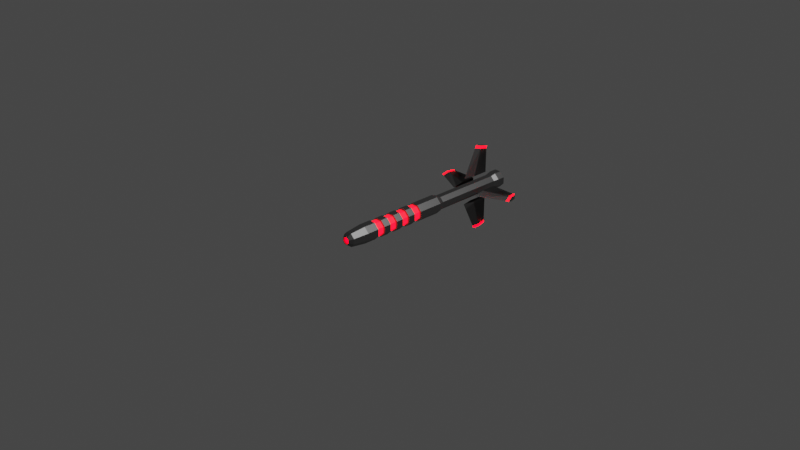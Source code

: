 # Source: missile.blend  (saved by Blender 3.6.11; exported with 4.5.12 LTS)
import bpy
from mathutils import Matrix  # noqa: F401  (used for matrix-valued properties, if any)

bpy.ops.wm.read_factory_settings(use_empty=True)
scene = bpy.context.scene
scene.name = 'Scene'

# ---- collections
col_collection = bpy.data.collections.new('Collection'); scene.collection.children.link(col_collection)

# ---- materials (node trees are filled in below, after node groups)
mat_material = bpy.data.materials.new('Material')
mat_material.alpha_threshold = 0.0
mat_material.use_transparent_shadow = False
mat_material.roughness = 0.5
mat_material.line_color = (0.0, 0.0, 0.0, 1.0)
mat_material_001 = bpy.data.materials.new('Material.001')
mat_material_001.use_transparent_shadow = False

# ---- material node trees
mat_material.use_nodes = True; mat_material.node_tree.nodes.clear()
_N = mat_material.node_tree.nodes; _L = mat_material.node_tree.links
n0 = _N.new('ShaderNodeOutputMaterial'); n0.name = 'Material Output'; n0.location = (300, 300)
n1 = _N.new('ShaderNodeBsdfPrincipled'); n1.name = 'Principled BSDF'; n1.location = (10, 300)
n1.distribution = 'GGX'
n1.subsurface_method = 'RANDOM_WALK_SKIN'
n1.inputs[0].default_value = (0.2019, 0.2019, 0.2019, 1.0)
n1.inputs[1].default_value = 1.0
n1.inputs[3].default_value = 1.45
n1.inputs[27].default_value = (0.0, 0.0, 0.0, 1.0)
n1.inputs[28].default_value = 1.0
_L.new(n1.outputs[0], n0.inputs[0])
n0.is_active_output = True
mat_material_001.use_nodes = True; mat_material_001.node_tree.nodes.clear()
_N = mat_material_001.node_tree.nodes; _L = mat_material_001.node_tree.links
n0 = _N.new('ShaderNodeBsdfPrincipled'); n0.name = 'Principled BSDF'; n0.location = (10, 300)
n0.distribution = 'GGX'
n0.subsurface_method = 'RANDOM_WALK_SKIN'
n0.inputs[0].default_value = (0.8, 0.02985, 0.0, 1.0)
n0.inputs[2].default_value = 0.5394
n0.inputs[3].default_value = 1.45
n0.inputs[24].default_value = 0.1024
n0.inputs[27].default_value = (1.0, 0.0, 0.00554, 1.0)
n0.inputs[28].default_value = 8.3
n1 = _N.new('ShaderNodeOutputMaterial'); n1.name = 'Material Output'; n1.location = (300, 300)
_L.new(n0.outputs[0], n1.inputs[0])
n1.is_active_output = True

# ---- world
world_world = bpy.data.worlds.new('World'); scene.world = world_world
world_world.use_nodes = True; world_world.node_tree.nodes.clear()
_N = world_world.node_tree.nodes; _L = world_world.node_tree.links
n0 = _N.new('ShaderNodeOutputWorld'); n0.name = 'World Output'; n0.location = (300, 300)
n1 = _N.new('ShaderNodeBackground'); n1.name = 'Background'; n1.location = (10, 300)
n1.inputs[0].default_value = (0.05088, 0.05088, 0.05088, 1.0)
_L.new(n1.outputs[0], n0.inputs[0])
n0.is_active_output = True
world_world.color = (0.05088, 0.05088, 0.05088)
world_world.use_sun_shadow = False
world_world.sun_shadow_jitter_overblur = 0.0

# ---- cameras
cam_camera = bpy.data.cameras.new('Camera')
cam_camera.clip_end = 100.0
cam_camera.ortho_scale = 7.314

# ---- lights
light_light = bpy.data.lights.new('Light', 'POINT')
light_light.transmission_factor = 0.0
light_light.energy = 1000.0
light_light.shadow_soft_size = 0.1
light_light.shadow_maximum_resolution = 0.006
light_light.use_absolute_resolution = True

# ---- meshes
me_cylinder_002 = bpy.data.meshes.new('Cylinder.002')
me_cylinder_002.from_pydata([(0.0, 1.0, -1.0), (0.0, 1.0, 1.0), (0.7071, 0.7071, -1.0), (0.7071, 0.7071, 1.0), (1.0, 0.0, -1.0), (1.0, 0.0, 1.0), (0.7071, -0.7071, -1.0), (0.7071, -0.7071, 1.0), (0.0, -1.0, -1.0), (0.0, -1.0, 1.0), (-0.7071, -0.7071, -1.0), (-0.7071, -0.7071, 1.0), (-1.0, 0.0, -1.0), (-1.0, 0.0, 1.0), (-0.7071, 0.7071, -1.0), (-0.7071, 0.7071, 1.0), (-3.802e-07, 0.7907, -1.341), (0.5591, 0.5591, -1.341), (0.7907, 2.788e-08, -1.341), (0.5591, -0.5591, -1.341), (-3.206e-07, -0.7907, -1.341), (-0.5591, -0.5591, -1.341), (-0.7907, -3.172e-08, -1.341), (-0.5591, 0.5591, -1.341), (-3.56e-07, 0.4609, -1.422), (0.3259, 0.3259, -1.422), (0.4609, 1.444e-08, -1.422), (0.3259, -0.3259, -1.422), (-3.212e-07, -0.4609, -1.422), (-0.3259, -0.3259, -1.422), (-0.4609, -2.03e-08, -1.422), (-0.3259, 0.3259, -1.422), (0.5603, 0.5603, 1.118), (2.647e-10, 0.7924, 1.118), (0.7924, 4.375e-10, 1.118), (0.5603, -0.5603, 1.118), (2.647e-10, -0.7924, 1.118), (-0.5603, -0.5603, 1.118), (-0.7924, 4.375e-10, 1.118), (-0.5603, 0.5603, 1.118), (0.5603, 0.5603, 2.678), (2.647e-10, 0.7924, 2.678), (0.7924, 4.375e-10, 2.678), (0.5603, -0.5603, 2.678), (2.647e-10, -0.7924, 2.678), (-0.5603, -0.5603, 2.678), (-0.7924, 4.375e-10, 2.678), (-0.5603, 0.5603, 2.678), (0.6897, 0.6897, 2.782), (1.72e-07, 0.9754, 2.782), (0.9754, -4.738e-09, 2.782), (0.6897, -0.6897, 2.782), (1.72e-07, -0.9754, 2.782), (-0.6897, -0.6897, 2.782), (-0.9754, -4.738e-09, 2.782), (-0.6897, 0.6897, 2.782), (0.6897, 0.6897, 2.956), (1.72e-07, 0.9754, 2.956), (0.9754, -4.738e-09, 2.956), (0.6897, -0.6897, 2.956), (1.72e-07, -0.9754, 2.956), (-0.6897, -0.6897, 2.956), (-0.9754, -4.738e-09, 2.956), (-0.6897, 0.6897, 2.956), (0.3906, 0.3906, 2.956), (1.734e-07, 0.5523, 2.956), (0.5523, -1.484e-08, 2.956), (0.3906, -0.3906, 2.956), (1.734e-07, -0.5523, 2.956), (-0.3906, -0.3906, 2.956), (-0.5523, -1.484e-08, 2.956), (-0.3906, 0.3906, 2.956), (0.3906, 0.3906, 2.739), (1.734e-07, 0.5523, 2.739), (0.5523, -1.484e-08, 2.739), (0.3906, -0.3906, 2.739), (1.734e-07, -0.5523, 2.739), (-0.3906, -0.3906, 2.739), (-0.5523, -1.484e-08, 2.739), (-0.3906, 0.3906, 2.739), (0.0, 1.0, -0.8977), (0.0, 1.0, -0.731), (0.0, 1.0, -0.5643), (0.0, 1.0, -0.3977), (0.0, 1.0, -0.231), (0.0, 1.0, -0.06433), (0.0, 1.0, 0.1023), (0.0, 1.0, 0.269), (0.0, 1.0, 0.4357), (0.0, 1.0, 0.6023), (0.0, 1.0, 0.769), (0.7071, 0.7071, 0.769), (0.7071, 0.7071, 0.6023), (0.7071, 0.7071, 0.4357), (0.7071, 0.7071, 0.269), (0.7071, 0.7071, 0.1023), (0.7071, 0.7071, -0.06433), (0.7071, 0.7071, -0.231), (0.7071, 0.7071, -0.3977), (0.7071, 0.7071, -0.5643), (0.7071, 0.7071, -0.731), (0.7071, 0.7071, -0.8977), (1.0, 0.0, 0.769), (1.0, 0.0, 0.6023), (1.0, 0.0, 0.4357), (1.0, 0.0, 0.269), (1.0, 0.0, 0.1023), (1.0, 0.0, -0.06433), (1.0, 0.0, -0.231), (1.0, 0.0, -0.3977), (1.0, 0.0, -0.5643), (1.0, 0.0, -0.731), (1.0, 0.0, -0.8977), (0.7071, -0.7071, 0.769), (0.7071, -0.7071, 0.6023), (0.7071, -0.7071, 0.4357), (0.7071, -0.7071, 0.269), (0.7071, -0.7071, 0.1023), (0.7071, -0.7071, -0.06433), (0.7071, -0.7071, -0.231), (0.7071, -0.7071, -0.3977), (0.7071, -0.7071, -0.5643), (0.7071, -0.7071, -0.731), (0.7071, -0.7071, -0.8977), (0.0, -1.0, 0.769), (0.0, -1.0, 0.6023), (0.0, -1.0, 0.4357), (0.0, -1.0, 0.269), (0.0, -1.0, 0.1023), (0.0, -1.0, -0.06433), (0.0, -1.0, -0.231), (0.0, -1.0, -0.3977), (0.0, -1.0, -0.5643), (0.0, -1.0, -0.731), (0.0, -1.0, -0.8977), (-0.7071, -0.7071, 0.769), (-0.7071, -0.7071, 0.6023), (-0.7071, -0.7071, 0.4357), (-0.7071, -0.7071, 0.269), (-0.7071, -0.7071, 0.1023), (-0.7071, -0.7071, -0.06433), (-0.7071, -0.7071, -0.231), (-0.7071, -0.7071, -0.3977), (-0.7071, -0.7071, -0.5643), (-0.7071, -0.7071, -0.731), (-0.7071, -0.7071, -0.8977), (-1.0, 0.0, 0.769), (-1.0, 0.0, 0.6023), (-1.0, 0.0, 0.4357), (-1.0, 0.0, 0.269), (-1.0, 0.0, 0.1023), (-1.0, 0.0, -0.06433), (-1.0, 0.0, -0.231), (-1.0, 0.0, -0.3977), (-1.0, 0.0, -0.5643), (-1.0, 0.0, -0.731), (-1.0, 0.0, -0.8977), (-0.7071, 0.7071, 0.769), (-0.7071, 0.7071, 0.6023), (-0.7071, 0.7071, 0.4357), (-0.7071, 0.7071, 0.269), (-0.7071, 0.7071, 0.1023), (-0.7071, 0.7071, -0.06433), (-0.7071, 0.7071, -0.231), (-0.7071, 0.7071, -0.3977), (-0.7071, 0.7071, -0.5643), (-0.7071, 0.7071, -0.731), (-0.7071, 0.7071, -0.8977), (8.984e-10, 0.8388, -0.7176), (8.984e-10, 0.8388, -0.5778), (0.5931, 0.5931, -0.5778), (0.5931, 0.5931, -0.7176), (0.8388, -6.398e-09, -0.5778), (0.8388, -6.398e-09, -0.7176), (0.5931, -0.5931, -0.5778), (0.5931, -0.5931, -0.7176), (8.984e-10, -0.8388, -0.5778), (8.984e-10, -0.8388, -0.7176), (-0.5931, -0.5931, -0.5778), (-0.5931, -0.5931, -0.7176), (-0.8388, -6.398e-09, -0.5778), (-0.8388, -6.398e-09, -0.7176), (-0.5931, 0.5931, -0.5778), (-0.5931, 0.5931, -0.7176), (-3.331e-09, -0.8422, -0.2441), (-3.331e-09, -0.8422, -0.3845), (-0.5955, -0.5955, -0.3845), (-0.5955, -0.5955, -0.2441), (-0.8422, -1.598e-08, -0.3845), (-0.8422, -1.598e-08, -0.2441), (-0.5955, 0.5955, -0.3845), (-0.5955, 0.5955, -0.2441), (-3.331e-09, 0.8422, -0.3845), (-3.331e-09, 0.8422, -0.2441), (0.5955, 0.5955, -0.3845), (0.5955, 0.5955, -0.2441), (0.8422, -1.598e-08, -0.3845), (0.8422, -1.598e-08, -0.2441), (0.5955, -0.5955, -0.3845), (0.5955, -0.5955, -0.2441), (6.882e-09, 0.832, -0.05033), (6.882e-09, 0.832, 0.08834), (0.5883, 0.5883, 0.08834), (0.5883, 0.5883, -0.05033), (0.832, 3.65e-09, 0.08834), (0.832, 3.65e-09, -0.05033), (0.5883, -0.5883, 0.08834), (0.5883, -0.5883, -0.05033), (6.882e-09, -0.832, 0.08834), (6.882e-09, -0.832, -0.05033), (-0.5883, -0.5883, 0.08834), (-0.5883, -0.5883, -0.05033), (-0.832, 3.65e-09, 0.08834), (-0.832, 3.65e-09, -0.05033), (-0.5883, 0.5883, 0.08834), (-0.5883, 0.5883, -0.05033), (2.98e-09, 0.8433, 0.2821), (2.98e-09, 0.8433, 0.4226), (0.5963, 0.5963, 0.4226), (0.5963, 0.5963, 0.2821), (0.8433, -1.059e-09, 0.4226), (0.8433, -1.059e-09, 0.2821), (0.5963, -0.5963, 0.4226), (0.5963, -0.5963, 0.2821), (2.98e-09, -0.8433, 0.4226), (2.98e-09, -0.8433, 0.2821), (-0.5963, -0.5963, 0.4226), (-0.5963, -0.5963, 0.2821), (-0.8433, -1.059e-09, 0.4226), (-0.8433, -1.059e-09, 0.2821), (-0.5963, 0.5963, 0.4226), (-0.5963, 0.5963, 0.2821), (-3.437e-07, 0.3615, -1.422), (0.2556, 0.2556, -1.422), (0.3615, -8.192e-10, -1.422), (0.2556, -0.2556, -1.422), (-3.439e-07, -0.3615, -1.422), (-0.2556, -0.2556, -1.422), (-0.3615, -5.96e-10, -1.422), (-0.2556, 0.2556, -1.422), (-3.437e-07, 0.3615, -1.283), (0.2556, 0.2556, -1.283), (0.3615, -8.192e-10, -1.283), (0.2556, -0.2556, -1.283), (-3.439e-07, -0.3615, -1.283), (-0.2556, -0.2556, -1.283), (-0.3615, -5.96e-10, -1.283), (-0.2556, 0.2556, -1.283), (-3.437e-07, 0.3615, -1.394), (0.2556, 0.2556, -1.394), (0.3615, -8.192e-10, -1.394), (0.2556, -0.2556, -1.394), (-3.439e-07, -0.3615, -1.394), (-0.2556, -0.2556, -1.394), (-0.3615, -5.96e-10, -1.394), (-0.2556, 0.2556, -1.394)], [], [(90, 1, 3, 91), (91, 3, 5, 102), (102, 5, 7, 113), (113, 7, 9, 124), (124, 9, 11, 135), (135, 11, 13, 146), (5, 3, 32, 34), (146, 13, 15, 157), (157, 15, 1, 90), (2, 4, 18, 17), (19, 20, 28, 27), (8, 10, 21, 20), (14, 0, 16, 23), (0, 2, 17, 16), (4, 6, 19, 18), (10, 12, 22, 21), (6, 8, 20, 19), (12, 14, 23, 22), (30, 31, 239, 238), (17, 18, 26, 25), (22, 23, 31, 30), (20, 21, 29, 28), (18, 19, 27, 26), (16, 17, 25, 24), (23, 16, 24, 31), (21, 22, 30, 29), (39, 38, 46, 47), (11, 9, 36, 37), (1, 15, 39, 33), (3, 1, 33, 32), (7, 5, 34, 35), (13, 11, 37, 38), (9, 7, 35, 36), (15, 13, 38, 39), (41, 47, 55, 49), (37, 36, 44, 45), (35, 34, 42, 43), (32, 33, 41, 40), (33, 39, 47, 41), (38, 37, 45, 46), (36, 35, 43, 44), (34, 32, 40, 42), (51, 50, 58, 59), (46, 45, 53, 54), (44, 43, 51, 52), (42, 40, 48, 50), (47, 46, 54, 55), (45, 44, 52, 53), (43, 42, 50, 51), (40, 41, 49, 48), (58, 56, 64, 66), (48, 49, 57, 56), (49, 55, 63, 57), (54, 53, 61, 62), (52, 51, 59, 60), (50, 48, 56, 58), (55, 54, 62, 63), (53, 52, 60, 61), (65, 71, 79, 73), (63, 62, 70, 71), (61, 60, 68, 69), (59, 58, 66, 67), (56, 57, 65, 64), (57, 63, 71, 65), (62, 61, 69, 70), (60, 59, 67, 68), (72, 73, 79, 78, 77, 76, 75, 74), (70, 69, 77, 78), (68, 67, 75, 76), (66, 64, 72, 74), (71, 70, 78, 79), (69, 68, 76, 77), (67, 66, 74, 75), (64, 65, 73, 72), (14, 167, 80, 0), (167, 166, 81, 80), (165, 82, 169, 182), (165, 164, 83, 82), (109, 98, 187, 189), (163, 162, 85, 84), (150, 161, 214, 212), (161, 160, 87, 86), (160, 149, 229, 231), (159, 158, 89, 88), (158, 157, 90, 89), (12, 156, 167, 14), (156, 155, 166, 167), (143, 154, 180, 178), (154, 153, 164, 165), (152, 163, 198, 196), (152, 151, 162, 163), (128, 139, 210, 208), (150, 149, 160, 161), (138, 127, 225, 227), (148, 147, 158, 159), (147, 146, 157, 158), (10, 145, 156, 12), (145, 144, 155, 156), (121, 132, 176, 174), (143, 142, 153, 154), (130, 141, 194, 192), (141, 140, 151, 152), (106, 117, 206, 204), (139, 138, 149, 150), (116, 105, 221, 223), (137, 136, 147, 148), (136, 135, 146, 147), (8, 134, 145, 10), (134, 133, 144, 145), (99, 110, 172, 170), (132, 131, 142, 143), (108, 119, 190, 188), (130, 129, 140, 141), (86, 95, 202, 201), (128, 127, 138, 139), (94, 87, 216, 219), (126, 125, 136, 137), (125, 124, 135, 136), (6, 123, 134, 8), (123, 122, 133, 134), (81, 166, 183, 168), (121, 120, 131, 132), (84, 97, 186, 185), (119, 118, 129, 130), (162, 151, 213, 215), (117, 116, 127, 128), (159, 88, 217, 230), (115, 114, 125, 126), (114, 113, 124, 125), (4, 112, 123, 6), (112, 111, 122, 123), (155, 144, 179, 181), (110, 109, 120, 121), (164, 153, 197, 199), (108, 107, 118, 119), (140, 129, 209, 211), (106, 105, 116, 117), (137, 148, 228, 226), (104, 103, 114, 115), (103, 102, 113, 114), (2, 101, 112, 4), (101, 100, 111, 112), (133, 122, 175, 177), (99, 98, 109, 110), (142, 131, 193, 195), (97, 96, 107, 108), (118, 107, 205, 207), (95, 94, 105, 106), (115, 126, 224, 222), (93, 92, 103, 104), (92, 91, 102, 103), (0, 80, 101, 2), (80, 81, 100, 101), (111, 100, 171, 173), (82, 83, 98, 99), (120, 109, 189, 191), (84, 85, 96, 97), (96, 85, 200, 203), (86, 87, 94, 95), (93, 104, 220, 218), (88, 89, 92, 93), (89, 90, 91, 92), (183, 182, 169, 168), (181, 180, 182, 183), (179, 178, 180, 181), (177, 176, 178, 179), (175, 174, 176, 177), (173, 172, 174, 175), (171, 170, 172, 173), (168, 169, 170, 171), (100, 81, 168, 171), (122, 111, 173, 175), (144, 133, 177, 179), (166, 155, 181, 183), (82, 99, 170, 169), (110, 121, 174, 172), (132, 143, 178, 176), (154, 165, 182, 180), (199, 198, 185, 184), (197, 196, 198, 199), (195, 194, 196, 197), (193, 192, 194, 195), (191, 190, 192, 193), (189, 188, 190, 191), (187, 186, 188, 189), (184, 185, 186, 187), (131, 120, 191, 193), (153, 142, 195, 197), (83, 164, 199, 184), (97, 108, 188, 186), (119, 130, 192, 190), (141, 152, 196, 194), (163, 84, 185, 198), (98, 83, 184, 187), (215, 214, 201, 200), (213, 212, 214, 215), (211, 210, 212, 213), (209, 208, 210, 211), (207, 206, 208, 209), (205, 204, 206, 207), (203, 202, 204, 205), (200, 201, 202, 203), (107, 96, 203, 205), (129, 118, 207, 209), (151, 140, 211, 213), (85, 162, 215, 200), (95, 106, 204, 202), (117, 128, 208, 206), (139, 150, 212, 210), (161, 86, 201, 214), (231, 230, 217, 216), (229, 228, 230, 231), (227, 226, 228, 229), (225, 224, 226, 227), (223, 222, 224, 225), (221, 220, 222, 223), (219, 218, 220, 221), (216, 217, 218, 219), (88, 93, 218, 217), (104, 115, 222, 220), (126, 137, 226, 224), (148, 159, 230, 228), (105, 94, 219, 221), (127, 116, 223, 225), (149, 138, 227, 229), (87, 160, 231, 216), (233, 234, 242, 241), (28, 29, 237, 236), (26, 27, 235, 234), (24, 25, 233, 232), (31, 24, 232, 239), (29, 30, 238, 237), (27, 28, 236, 235), (25, 26, 234, 233), (242, 243, 251, 250), (238, 239, 247, 246), (236, 237, 245, 244), (234, 235, 243, 242), (232, 233, 241, 240), (239, 232, 240, 247), (237, 238, 246, 245), (235, 236, 244, 243), (248, 249, 250, 251, 252, 253, 254, 255), (240, 241, 249, 248), (247, 240, 248, 255), (245, 246, 254, 253), (243, 244, 252, 251), (241, 242, 250, 249), (246, 247, 255, 254), (244, 245, 253, 252)])
me_cylinder_002.polygons.foreach_set('material_index', [0, 0, 0, 0, 0, 0, 0, 0, 0, 0, 0, 0, 0, 0, 0, 0, 0, 0, 0, 0, 0, 0, 0, 0, 0, 0, 0, 0, 0, 0, 0, 0, 0, 0, 0, 0, 0, 0, 0, 0, 0, 0, 0, 0, 0, 0, 0, 0, 0, 0, 0, 0, 0, 0, 0, 0, 0, 0, 0, 0, 0, 0, 0, 0, 0, 0, 1, 0, 0, 0, 0, 0, 0, 0, 0, 0, 0, 0, 0, 0, 0, 0, 0, 0, 0, 0, 0, 0, 0, 0, 0, 0, 0, 0, 0, 0, 0, 0, 0, 0, 0, 0, 0, 0, 0, 0, 0, 0, 0, 0, 0, 0, 0, 0, 0, 0, 0, 0, 0, 0, 0, 0, 0, 0, 0, 0, 0, 0, 0, 0, 0, 0, 0, 0, 0, 0, 0, 0, 0, 0, 0, 0, 0, 0, 0, 0, 0, 0, 0, 0, 0, 0, 0, 0, 0, 0, 0, 0, 0, 0, 0, 0, 1, 1, 1, 1, 1, 1, 1, 1, 0, 0, 0, 0, 0, 0, 0, 0, 1, 1, 1, 1, 1, 1, 1, 1, 0, 0, 0, 0, 0, 0, 0, 0, 1, 1, 1, 1, 1, 1, 1, 1, 0, 0, 0, 0, 0, 0, 0, 0, 1, 1, 1, 1, 1, 1, 1, 1, 0, 0, 0, 0, 0, 0, 0, 0, 0, 0, 0, 0, 0, 0, 0, 0, 0, 0, 0, 0, 0, 0, 0, 0, 1, 0, 0, 0, 0, 0, 0, 0])
_uv = me_cylinder_002.uv_layers.new(name='UVMap')
_uv.uv.foreach_set('vector', [1.0, 0.9423, 1.0, 1.0, 0.875, 1.0, 0.875, 0.9423, 0.875, 0.9423, 0.875, 1.0, 0.75, 1.0, 0.75, 0.9423, 0.75, 0.9423, 0.75, 1.0, 0.625, 1.0, 0.625, 0.9423, 0.625, 0.9423, 0.625, 1.0, 0.5, 1.0, 0.5, 0.9423, 0.5, 0.9423, 0.5, 1.0, 0.375, 1.0, 0.375, 0.9423, 0.375, 0.9423, 0.375, 1.0, 0.25, 1.0, 0.25, 0.9423, 0.75, 1.0, 0.875, 1.0, 0.875, 1.0, 0.75, 1.0, 0.25, 0.9423, 0.25, 1.0, 0.125, 1.0, 0.125, 0.9423, 0.125, 0.9423, 0.125, 1.0, 0.0, 1.0, 0.0, 0.9423, 0.875, 0.5, 0.75, 0.5, 0.75, 0.5, 0.875, 0.5, 0.625, 0.5, 0.5, 0.5, 0.5, 0.5, 0.625, 0.5, 0.5, 0.5, 0.375, 0.5, 0.375, 0.5, 0.5, 0.5, 0.125, 0.5, 0.0, 0.5, 0.0, 0.5, 0.125, 0.5, 1.0, 0.5, 0.875, 0.5, 0.875, 0.5, 1.0, 0.5, 0.75, 0.5, 0.625, 0.5, 0.625, 0.5, 0.75, 0.5, 0.375, 0.5, 0.25, 0.5, 0.25, 0.5, 0.375, 0.5, 0.625, 0.5, 0.5, 0.5, 0.5, 0.5, 0.625, 0.5, 0.25, 0.5, 0.125, 0.5, 0.125, 0.5, 0.25, 0.5, 0.25, 0.5, 0.125, 0.5, 0.125, 0.5, 0.25, 0.5, 0.875, 0.5, 0.75, 0.5, 0.75, 0.5, 0.875, 0.5, 0.25, 0.5, 0.125, 0.5, 0.125, 0.5, 0.25, 0.5, 0.5, 0.5, 0.375, 0.5, 0.375, 0.5, 0.5, 0.5, 0.75, 0.5, 0.625, 0.5, 0.625, 0.5, 0.75, 0.5, 1.0, 0.5, 0.875, 0.5, 0.875, 0.5, 1.0, 0.5, 0.125, 0.5, 0.0, 0.5, 0.0, 0.5, 0.125, 0.5, 0.375, 0.5, 0.25, 0.5, 0.25, 0.5, 0.375, 0.5, 0.125, 1.0, 0.25, 1.0, 0.25, 1.0, 0.125, 1.0, 0.375, 1.0, 0.5, 1.0, 0.5, 1.0, 0.375, 1.0, 0.0, 1.0, 0.125, 1.0, 0.125, 1.0, 0.0, 1.0, 0.875, 1.0, 1.0, 1.0, 1.0, 1.0, 0.875, 1.0, 0.625, 1.0, 0.75, 1.0, 0.75, 1.0, 0.625, 1.0, 0.25, 1.0, 0.375, 1.0, 0.375, 1.0, 0.25, 1.0, 0.5, 1.0, 0.625, 1.0, 0.625, 1.0, 0.5, 1.0, 0.125, 1.0, 0.25, 1.0, 0.25, 1.0, 0.125, 1.0, 0.0, 1.0, 0.125, 1.0, 0.125, 1.0, 0.0, 1.0, 0.375, 1.0, 0.5, 1.0, 0.5, 1.0, 0.375, 1.0, 0.625, 1.0, 0.75, 1.0, 0.75, 1.0, 0.625, 1.0, 0.875, 1.0, 1.0, 1.0, 1.0, 1.0, 0.875, 1.0, 0.0, 1.0, 0.125, 1.0, 0.125, 1.0, 0.0, 1.0, 0.25, 1.0, 0.375, 1.0, 0.375, 1.0, 0.25, 1.0, 0.5, 1.0, 0.625, 1.0, 0.625, 1.0, 0.5, 1.0, 0.75, 1.0, 0.875, 1.0, 0.875, 1.0, 0.75, 1.0, 0.625, 1.0, 0.75, 1.0, 0.75, 1.0, 0.625, 1.0, 0.25, 1.0, 0.375, 1.0, 0.375, 1.0, 0.25, 1.0, 0.5, 1.0, 0.625, 1.0, 0.625, 1.0, 0.5, 1.0, 0.75, 1.0, 0.875, 1.0, 0.875, 1.0, 0.75, 1.0, 0.125, 1.0, 0.25, 1.0, 0.25, 1.0, 0.125, 1.0, 0.375, 1.0, 0.5, 1.0, 0.5, 1.0, 0.375, 1.0, 0.625, 1.0, 0.75, 1.0, 0.75, 1.0, 0.625, 1.0, 0.875, 1.0, 1.0, 1.0, 1.0, 1.0, 0.875, 1.0, 0.75, 1.0, 0.875, 1.0, 0.875, 1.0, 0.75, 1.0, 0.875, 1.0, 1.0, 1.0, 1.0, 1.0, 0.875, 1.0, 0.0, 1.0, 0.125, 1.0, 0.125, 1.0, 0.0, 1.0, 0.25, 1.0, 0.375, 1.0, 0.375, 1.0, 0.25, 1.0, 0.5, 1.0, 0.625, 1.0, 0.625, 1.0, 0.5, 1.0, 0.75, 1.0, 0.875, 1.0, 0.875, 1.0, 0.75, 1.0, 0.125, 1.0, 0.25, 1.0, 0.25, 1.0, 0.125, 1.0, 0.375, 1.0, 0.5, 1.0, 0.5, 1.0, 0.375, 1.0, 0.0, 1.0, 0.125, 1.0, 0.125, 1.0, 0.0, 1.0, 0.125, 1.0, 0.25, 1.0, 0.25, 1.0, 0.125, 1.0, 0.375, 1.0, 0.5, 1.0, 0.5, 1.0, 0.375, 1.0, 0.625, 1.0, 0.75, 1.0, 0.75, 1.0, 0.625, 1.0, 0.875, 1.0, 1.0, 1.0, 1.0, 1.0, 0.875, 1.0, 0.0, 1.0, 0.125, 1.0, 0.125, 1.0, 0.0, 1.0, 0.25, 1.0, 0.375, 1.0, 0.375, 1.0, 0.25, 1.0, 0.5, 1.0, 0.625, 1.0, 0.625, 1.0, 0.5, 1.0, 0.4197, 0.4197, 0.25, 0.49, 0.08029, 0.4197, 0.01, 0.25, 0.08029, 0.08029, 0.25, 0.01, 0.4197, 0.08029, 0.49, 0.25, 0.25, 1.0, 0.375, 1.0, 0.375, 1.0, 0.25, 1.0, 0.5, 1.0, 0.625, 1.0, 0.625, 1.0, 0.5, 1.0, 0.75, 1.0, 0.875, 1.0, 0.875, 1.0, 0.75, 1.0, 0.125, 1.0, 0.25, 1.0, 0.25, 1.0, 0.125, 1.0, 0.375, 1.0, 0.5, 1.0, 0.5, 1.0, 0.375, 1.0, 0.625, 1.0, 0.75, 1.0, 0.75, 1.0, 0.625, 1.0, 0.875, 1.0, 1.0, 1.0, 1.0, 1.0, 0.875, 1.0, 0.125, 0.5, 0.125, 0.5256, 0.0, 0.5256, 0.0, 0.5, 0.125, 0.5256, 0.125, 0.5673, 0.0, 0.5673, 0.0, 0.5256, 0.125, 0.6089, 0.0, 0.6089, 0.0, 0.6089, 0.125, 0.6089, 0.125, 0.6089, 0.125, 0.6506, 0.0, 0.6506, 0.0, 0.6089, 0.75, 0.6506, 0.875, 0.6506, 0.875, 0.6506, 0.75, 0.6506, 0.125, 0.6923, 0.125, 0.7339, 0.0, 0.7339, 0.0, 0.6923, 0.25, 0.7756, 0.125, 0.7756, 0.125, 0.7756, 0.25, 0.7756, 0.125, 0.7756, 0.125, 0.8173, 0.0, 0.8173, 0.0, 0.7756, 0.125, 0.8173, 0.25, 0.8173, 0.25, 0.8173, 0.125, 0.8173, 0.125, 0.8589, 0.125, 0.9006, 0.0, 0.9006, 0.0, 0.8589, 0.125, 0.9006, 0.125, 0.9423, 0.0, 0.9423, 0.0, 0.9006, 0.25, 0.5, 0.25, 0.5256, 0.125, 0.5256, 0.125, 0.5, 0.25, 0.5256, 0.25, 0.5673, 0.125, 0.5673, 0.125, 0.5256, 0.375, 0.6089, 0.25, 0.6089, 0.25, 0.6089, 0.375, 0.6089, 0.25, 0.6089, 0.25, 0.6506, 0.125, 0.6506, 0.125, 0.6089, 0.25, 0.6923, 0.125, 0.6923, 0.125, 0.6923, 0.25, 0.6923, 0.25, 0.6923, 0.25, 0.7339, 0.125, 0.7339, 0.125, 0.6923, 0.5, 0.7756, 0.375, 0.7756, 0.375, 0.7756, 0.5, 0.7756, 0.25, 0.7756, 0.25, 0.8173, 0.125, 0.8173, 0.125, 0.7756, 0.375, 0.8173, 0.5, 0.8173, 0.5, 0.8173, 0.375, 0.8173, 0.25, 0.8589, 0.25, 0.9006, 0.125, 0.9006, 0.125, 0.8589, 0.25, 0.9006, 0.25, 0.9423, 0.125, 0.9423, 0.125, 0.9006, 0.375, 0.5, 0.375, 0.5256, 0.25, 0.5256, 0.25, 0.5, 0.375, 0.5256, 0.375, 0.5673, 0.25, 0.5673, 0.25, 0.5256, 0.625, 0.6089, 0.5, 0.6089, 0.5, 0.6089, 0.625, 0.6089, 0.375, 0.6089, 0.375, 0.6506, 0.25, 0.6506, 0.25, 0.6089, 0.5, 0.6923, 0.375, 0.6923, 0.375, 0.6923, 0.5, 0.6923, 0.375, 0.6923, 0.375, 0.7339, 0.25, 0.7339, 0.25, 0.6923, 0.75, 0.7756, 0.625, 0.7756, 0.625, 0.7756, 0.75, 0.7756, 0.375, 0.7756, 0.375, 0.8173, 0.25, 0.8173, 0.25, 0.7756, 0.625, 0.8173, 0.75, 0.8173, 0.75, 0.8173, 0.625, 0.8173, 0.375, 0.8589, 0.375, 0.9006, 0.25, 0.9006, 0.25, 0.8589, 0.375, 0.9006, 0.375, 0.9423, 0.25, 0.9423, 0.25, 0.9006, 0.5, 0.5, 0.5, 0.5256, 0.375, 0.5256, 0.375, 0.5, 0.5, 0.5256, 0.5, 0.5673, 0.375, 0.5673, 0.375, 0.5256, 0.875, 0.6089, 0.75, 0.6089, 0.75, 0.6089, 0.875, 0.6089, 0.5, 0.6089, 0.5, 0.6506, 0.375, 0.6506, 0.375, 0.6089, 0.75, 0.6923, 0.625, 0.6923, 0.625, 0.6923, 0.75, 0.6923, 0.5, 0.6923, 0.5, 0.7339, 0.375, 0.7339, 0.375, 0.6923, 1.0, 0.7756, 0.875, 0.7756, 0.875, 0.7756, 1.0, 0.7756, 0.5, 0.7756, 0.5, 0.8173, 0.375, 0.8173, 0.375, 0.7756, 0.875, 0.8173, 1.0, 0.8173, 1.0, 0.8173, 0.875, 0.8173, 0.5, 0.8589, 0.5, 0.9006, 0.375, 0.9006, 0.375, 0.8589, 0.5, 0.9006, 0.5, 0.9423, 0.375, 0.9423, 0.375, 0.9006, 0.625, 0.5, 0.625, 0.5256, 0.5, 0.5256, 0.5, 0.5, 0.625, 0.5256, 0.625, 0.5673, 0.5, 0.5673, 0.5, 0.5256, 0.0, 0.5673, 0.125, 0.5673, 0.125, 0.5673, 0.0, 0.5673, 0.625, 0.6089, 0.625, 0.6506, 0.5, 0.6506, 0.5, 0.6089, 1.0, 0.6923, 0.875, 0.6923, 0.875, 0.6923, 1.0, 0.6923, 0.625, 0.6923, 0.625, 0.7339, 0.5, 0.7339, 0.5, 0.6923, 0.125, 0.7339, 0.25, 0.7339, 0.25, 0.7339, 0.125, 0.7339, 0.625, 0.7756, 0.625, 0.8173, 0.5, 0.8173, 0.5, 0.7756, 0.125, 0.8589, 0.0, 0.8589, 0.0, 0.8589, 0.125, 0.8589, 0.625, 0.8589, 0.625, 0.9006, 0.5, 0.9006, 0.5, 0.8589, 0.625, 0.9006, 0.625, 0.9423, 0.5, 0.9423, 0.5, 0.9006, 0.75, 0.5, 0.75, 0.5256, 0.625, 0.5256, 0.625, 0.5, 0.75, 0.5256, 0.75, 0.5673, 0.625, 0.5673, 0.625, 0.5256, 0.25, 0.5673, 0.375, 0.5673, 0.375, 0.5673, 0.25, 0.5673, 0.75, 0.6089, 0.75, 0.6506, 0.625, 0.6506, 0.625, 0.6089, 0.125, 0.6506, 0.25, 0.6506, 0.25, 0.6506, 0.125, 0.6506, 0.75, 0.6923, 0.75, 0.7339, 0.625, 0.7339, 0.625, 0.6923, 0.375, 0.7339, 0.5, 0.7339, 0.5, 0.7339, 0.375, 0.7339, 0.75, 0.7756, 0.75, 0.8173, 0.625, 0.8173, 0.625, 0.7756, 0.375, 0.8589, 0.25, 0.8589, 0.25, 0.8589, 0.375, 0.8589, 0.75, 0.8589, 0.75, 0.9006, 0.625, 0.9006, 0.625, 0.8589, 0.75, 0.9006, 0.75, 0.9423, 0.625, 0.9423, 0.625, 0.9006, 0.875, 0.5, 0.875, 0.5256, 0.75, 0.5256, 0.75, 0.5, 0.875, 0.5256, 0.875, 0.5673, 0.75, 0.5673, 0.75, 0.5256, 0.5, 0.5673, 0.625, 0.5673, 0.625, 0.5673, 0.5, 0.5673, 0.875, 0.6089, 0.875, 0.6506, 0.75, 0.6506, 0.75, 0.6089, 0.375, 0.6506, 0.5, 0.6506, 0.5, 0.6506, 0.375, 0.6506, 0.875, 0.6923, 0.875, 0.7339, 0.75, 0.7339, 0.75, 0.6923, 0.625, 0.7339, 0.75, 0.7339, 0.75, 0.7339, 0.625, 0.7339, 0.875, 0.7756, 0.875, 0.8173, 0.75, 0.8173, 0.75, 0.7756, 0.625, 0.8589, 0.5, 0.8589, 0.5, 0.8589, 0.625, 0.8589, 0.875, 0.8589, 0.875, 0.9006, 0.75, 0.9006, 0.75, 0.8589, 0.875, 0.9006, 0.875, 0.9423, 0.75, 0.9423, 0.75, 0.9006, 1.0, 0.5, 1.0, 0.5256, 0.875, 0.5256, 0.875, 0.5, 1.0, 0.5256, 1.0, 0.5673, 0.875, 0.5673, 0.875, 0.5256, 0.75, 0.5673, 0.875, 0.5673, 0.875, 0.5673, 0.75, 0.5673, 1.0, 0.6089, 1.0, 0.6506, 0.875, 0.6506, 0.875, 0.6089, 0.625, 0.6506, 0.75, 0.6506, 0.75, 0.6506, 0.625, 0.6506, 1.0, 0.6923, 1.0, 0.7339, 0.875, 0.7339, 0.875, 0.6923, 0.875, 0.7339, 1.0, 0.7339, 1.0, 0.7339, 0.875, 0.7339, 1.0, 0.7756, 1.0, 0.8173, 0.875, 0.8173, 0.875, 0.7756, 0.875, 0.8589, 0.75, 0.8589, 0.75, 0.8589, 0.875, 0.8589, 1.0, 0.8589, 1.0, 0.9006, 0.875, 0.9006, 0.875, 0.8589, 1.0, 0.9006, 1.0, 0.9423, 0.875, 0.9423, 0.875, 0.9006, 0.125, 0.5673, 0.125, 0.6089, 0.0, 0.6089, 0.0, 0.5673, 0.25, 0.5673, 0.25, 0.6089, 0.125, 0.6089, 0.125, 0.5673, 0.375, 0.5673, 0.375, 0.6089, 0.25, 0.6089, 0.25, 0.5673, 0.5, 0.5673, 0.5, 0.6089, 0.375, 0.6089, 0.375, 0.5673, 0.625, 0.5673, 0.625, 0.6089, 0.5, 0.6089, 0.5, 0.5673, 0.75, 0.5673, 0.75, 0.6089, 0.625, 0.6089, 0.625, 0.5673, 0.875, 0.5673, 0.875, 0.6089, 0.75, 0.6089, 0.75, 0.5673, 1.0, 0.5673, 1.0, 0.6089, 0.875, 0.6089, 0.875, 0.5673, 0.875, 0.5673, 1.0, 0.5673, 1.0, 0.5673, 0.875, 0.5673, 0.625, 0.5673, 0.75, 0.5673, 0.75, 0.5673, 0.625, 0.5673, 0.375, 0.5673, 0.5, 0.5673, 0.5, 0.5673, 0.375, 0.5673, 0.125, 0.5673, 0.25, 0.5673, 0.25, 0.5673, 0.125, 0.5673, 1.0, 0.6089, 0.875, 0.6089, 0.875, 0.6089, 1.0, 0.6089, 0.75, 0.6089, 0.625, 0.6089, 0.625, 0.6089, 0.75, 0.6089, 0.5, 0.6089, 0.375, 0.6089, 0.375, 0.6089, 0.5, 0.6089, 0.25, 0.6089, 0.125, 0.6089, 0.125, 0.6089, 0.25, 0.6089, 0.125, 0.6506, 0.125, 0.6923, 0.0, 0.6923, 0.0, 0.6506, 0.25, 0.6506, 0.25, 0.6923, 0.125, 0.6923, 0.125, 0.6506, 0.375, 0.6506, 0.375, 0.6923, 0.25, 0.6923, 0.25, 0.6506, 0.5, 0.6506, 0.5, 0.6923, 0.375, 0.6923, 0.375, 0.6506, 0.625, 0.6506, 0.625, 0.6923, 0.5, 0.6923, 0.5, 0.6506, 0.75, 0.6506, 0.75, 0.6923, 0.625, 0.6923, 0.625, 0.6506, 0.875, 0.6506, 0.875, 0.6923, 0.75, 0.6923, 0.75, 0.6506, 1.0, 0.6506, 1.0, 0.6923, 0.875, 0.6923, 0.875, 0.6506, 0.5, 0.6506, 0.625, 0.6506, 0.625, 0.6506, 0.5, 0.6506, 0.25, 0.6506, 0.375, 0.6506, 0.375, 0.6506, 0.25, 0.6506, 0.0, 0.6506, 0.125, 0.6506, 0.125, 0.6506, 0.0, 0.6506, 0.875, 0.6923, 0.75, 0.6923, 0.75, 0.6923, 0.875, 0.6923, 0.625, 0.6923, 0.5, 0.6923, 0.5, 0.6923, 0.625, 0.6923, 0.375, 0.6923, 0.25, 0.6923, 0.25, 0.6923, 0.375, 0.6923, 0.125, 0.6923, 0.0, 0.6923, 0.0, 0.6923, 0.125, 0.6923, 0.875, 0.6506, 1.0, 0.6506, 1.0, 0.6506, 0.875, 0.6506, 0.125, 0.7339, 0.125, 0.7756, 0.0, 0.7756, 0.0, 0.7339, 0.25, 0.7339, 0.25, 0.7756, 0.125, 0.7756, 0.125, 0.7339, 0.375, 0.7339, 0.375, 0.7756, 0.25, 0.7756, 0.25, 0.7339, 0.5, 0.7339, 0.5, 0.7756, 0.375, 0.7756, 0.375, 0.7339, 0.625, 0.7339, 0.625, 0.7756, 0.5, 0.7756, 0.5, 0.7339, 0.75, 0.7339, 0.75, 0.7756, 0.625, 0.7756, 0.625, 0.7339, 0.875, 0.7339, 0.875, 0.7756, 0.75, 0.7756, 0.75, 0.7339, 1.0, 0.7339, 1.0, 0.7756, 0.875, 0.7756, 0.875, 0.7339, 0.75, 0.7339, 0.875, 0.7339, 0.875, 0.7339, 0.75, 0.7339, 0.5, 0.7339, 0.625, 0.7339, 0.625, 0.7339, 0.5, 0.7339, 0.25, 0.7339, 0.375, 0.7339, 0.375, 0.7339, 0.25, 0.7339, 0.0, 0.7339, 0.125, 0.7339, 0.125, 0.7339, 0.0, 0.7339, 0.875, 0.7756, 0.75, 0.7756, 0.75, 0.7756, 0.875, 0.7756, 0.625, 0.7756, 0.5, 0.7756, 0.5, 0.7756, 0.625, 0.7756, 0.375, 0.7756, 0.25, 0.7756, 0.25, 0.7756, 0.375, 0.7756, 0.125, 0.7756, 0.0, 0.7756, 0.0, 0.7756, 0.125, 0.7756, 0.125, 0.8173, 0.125, 0.8589, 0.0, 0.8589, 0.0, 0.8173, 0.25, 0.8173, 0.25, 0.8589, 0.125, 0.8589, 0.125, 0.8173, 0.375, 0.8173, 0.375, 0.8589, 0.25, 0.8589, 0.25, 0.8173, 0.5, 0.8173, 0.5, 0.8589, 0.375, 0.8589, 0.375, 0.8173, 0.625, 0.8173, 0.625, 0.8589, 0.5, 0.8589, 0.5, 0.8173, 0.75, 0.8173, 0.75, 0.8589, 0.625, 0.8589, 0.625, 0.8173, 0.875, 0.8173, 0.875, 0.8589, 0.75, 0.8589, 0.75, 0.8173, 1.0, 0.8173, 1.0, 0.8589, 0.875, 0.8589, 0.875, 0.8173, 1.0, 0.8589, 0.875, 0.8589, 0.875, 0.8589, 1.0, 0.8589, 0.75, 0.8589, 0.625, 0.8589, 0.625, 0.8589, 0.75, 0.8589, 0.5, 0.8589, 0.375, 0.8589, 0.375, 0.8589, 0.5, 0.8589, 0.25, 0.8589, 0.125, 0.8589, 0.125, 0.8589, 0.25, 0.8589, 0.75, 0.8173, 0.875, 0.8173, 0.875, 0.8173, 0.75, 0.8173, 0.5, 0.8173, 0.625, 0.8173, 0.625, 0.8173, 0.5, 0.8173, 0.25, 0.8173, 0.375, 0.8173, 0.375, 0.8173, 0.25, 0.8173, 0.0, 0.8173, 0.125, 0.8173, 0.125, 0.8173, 0.0, 0.8173, 0.875, 0.5, 0.75, 0.5, 0.75, 0.5, 0.875, 0.5, 0.5, 0.5, 0.375, 0.5, 0.375, 0.5, 0.5, 0.5, 0.75, 0.5, 0.625, 0.5, 0.625, 0.5, 0.75, 0.5, 1.0, 0.5, 0.875, 0.5, 0.875, 0.5, 1.0, 0.5, 0.125, 0.5, 0.0, 0.5, 0.0, 0.5, 0.125, 0.5, 0.375, 0.5, 0.25, 0.5, 0.25, 0.5, 0.375, 0.5, 0.625, 0.5, 0.5, 0.5, 0.5, 0.5, 0.625, 0.5, 0.875, 0.5, 0.75, 0.5, 0.75, 0.5, 0.875, 0.5, 0.75, 0.5, 0.625, 0.5, 0.625, 0.5, 0.75, 0.5, 0.25, 0.5, 0.125, 0.5, 0.125, 0.5, 0.25, 0.5, 0.5, 0.5, 0.375, 0.5, 0.375, 0.5, 0.5, 0.5, 0.75, 0.5, 0.625, 0.5, 0.625, 0.5, 0.75, 0.5, 1.0, 0.5, 0.875, 0.5, 0.875, 0.5, 1.0, 0.5, 0.125, 0.5, 0.0, 0.5, 0.0, 0.5, 0.125, 0.5, 0.375, 0.5, 0.25, 0.5, 0.25, 0.5, 0.375, 0.5, 0.625, 0.5, 0.5, 0.5, 0.5, 0.5, 0.625, 0.5, 0.75, 0.49, 0.9197, 0.4197, 0.99, 0.25, 0.9197, 0.08029, 0.75, 0.01, 0.5803, 0.08029, 0.51, 0.25, 0.5803, 0.4197, 1.0, 0.5, 0.875, 0.5, 0.875, 0.5, 1.0, 0.5, 0.125, 0.5, 0.0, 0.5, 0.0, 0.5, 0.125, 0.5, 0.375, 0.5, 0.25, 0.5, 0.25, 0.5, 0.375, 0.5, 0.625, 0.5, 0.5, 0.5, 0.5, 0.5, 0.625, 0.5, 0.875, 0.5, 0.75, 0.5, 0.75, 0.5, 0.875, 0.5, 0.25, 0.5, 0.125, 0.5, 0.125, 0.5, 0.25, 0.5, 0.5, 0.5, 0.375, 0.5, 0.375, 0.5, 0.5, 0.5])
me_cylinder_002.materials.append(mat_material)
me_cylinder_002.materials.append(mat_material_001)
me_cylinder_002.update()
me_cube_002 = bpy.data.meshes.new('Cube.002')
me_cube_002.from_pydata([(-1.0, -0.1591, 1.002), (-1.0, 0.4764, 3.142), (-1.0, 1.0, 1.002), (-1.0, 1.0, 3.002), (1.0, -0.1541, 1.002), (1.0, 0.4787, 3.141), (1.0, 1.0, 1.002), (1.0, 1.0, 3.002), (2.118e-22, 1.0, 1.002), (2.118e-22, 1.0, 3.002), (2.118e-22, -1.0, 1.002), (2.118e-22, 0.09659, 3.243), (-1.0, 0.4257, 2.971), (-1.0, 1.0, 2.842), (1.0, 1.0, 2.842), (1.0, 0.4281, 2.97), (2.118e-22, 0.008973, 3.064), (2.118e-22, 1.0, 2.842), (1.0, -0.1591, -1.002), (1.0, 0.4764, -3.142), (1.0, 1.0, -1.002), (1.0, 1.0, -3.002), (-1.0, -0.1541, -1.002), (-1.0, 0.4787, -3.141), (-1.0, 1.0, -1.002), (-1.0, 1.0, -3.002), (5.255e-07, 1.0, -1.002), (1.575e-06, 1.0, -3.002), (5.255e-07, -1.0, -1.002), (1.701e-06, 0.09659, -3.243), (1.0, 0.4257, -2.971), (1.0, 1.0, -2.842), (-1.0, 1.0, -2.842), (-1.0, 0.4281, -2.97), (1.607e-06, 0.008973, -3.064), (1.491e-06, 1.0, -2.842), (6.011, -0.1591, 0.1667), (18.85, 0.4764, 0.1667), (6.011, 1.0, 0.1667), (18.01, 1.0, 0.1667), (6.011, -0.1541, -0.1667), (18.85, 0.4787, -0.1667), (6.011, 1.0, -0.1667), (18.01, 1.0, -0.1667), (6.011, 1.0, 1.313e-07), (18.01, 1.0, 3.935e-07), (6.011, -1.0, 1.313e-07), (19.46, 0.09659, 4.252e-07), (17.83, 0.4257, 0.1667), (17.05, 1.0, 0.1667), (17.05, 1.0, -0.1667), (17.82, 0.4281, -0.1667), (18.39, 0.008973, 4.017e-07), (17.05, 1.0, 3.726e-07), (-6.011, -0.1591, -0.1667), (-18.85, 0.4764, -0.1667), (-6.011, 1.0, -0.1667), (-18.01, 1.0, -0.1667), (-6.011, -0.1541, 0.1667), (-18.85, 0.4787, 0.1667), (-6.011, 1.0, 0.1667), (-18.01, 1.0, 0.1667), (-6.011, 1.0, -4.391e-08), (-18.01, 1.0, -1.313e-07), (-6.011, -1.0, -4.391e-08), (-19.46, 0.09659, -1.419e-07), (-17.83, 0.4257, -0.1667), (-17.05, 1.0, -0.1667), (-17.05, 1.0, 0.1667), (-17.82, 0.4281, 0.1667), (-18.39, 0.008973, -1.341e-07), (-17.05, 1.0, -1.243e-07)], [], [(12, 1, 3, 13), (17, 9, 7, 14), (14, 7, 5, 15), (16, 11, 1, 12), (9, 3, 1, 11), (7, 9, 11, 5), (15, 5, 11, 16), (13, 3, 9, 17), (2, 13, 17, 8), (4, 15, 16, 10), (10, 16, 12, 0), (6, 14, 15, 4), (8, 17, 14, 6), (0, 12, 13, 2), (30, 19, 21, 31), (35, 27, 25, 32), (32, 25, 23, 33), (34, 29, 19, 30), (27, 21, 19, 29), (25, 27, 29, 23), (33, 23, 29, 34), (31, 21, 27, 35), (20, 31, 35, 26), (22, 33, 34, 28), (28, 34, 30, 18), (24, 32, 33, 22), (26, 35, 32, 24), (18, 30, 31, 20), (48, 37, 39, 49), (53, 45, 43, 50), (50, 43, 41, 51), (52, 47, 37, 48), (45, 39, 37, 47), (43, 45, 47, 41), (51, 41, 47, 52), (49, 39, 45, 53), (38, 49, 53, 44), (40, 51, 52, 46), (46, 52, 48, 36), (42, 50, 51, 40), (44, 53, 50, 42), (36, 48, 49, 38), (66, 55, 57, 67), (71, 63, 61, 68), (68, 61, 59, 69), (70, 65, 55, 66), (63, 57, 55, 65), (61, 63, 65, 59), (69, 59, 65, 70), (67, 57, 63, 71), (56, 67, 71, 62), (58, 69, 70, 64), (64, 70, 66, 54), (60, 68, 69, 58), (62, 71, 68, 60), (54, 66, 67, 56)])
me_cube_002.polygons.foreach_set('material_index', [1, 1, 1, 1, 0, 0, 1, 1, 0, 0, 0, 0, 0, 0, 1, 1, 1, 1, 0, 0, 1, 1, 0, 0, 0, 0, 0, 0, 1, 1, 1, 1, 0, 0, 1, 1, 0, 0, 0, 0, 0, 0, 1, 1, 1, 1, 0, 0, 1, 1, 0, 0, 0, 0, 0, 0])
_uv = me_cube_002.uv_layers.new(name='UVMap')
_uv.uv.foreach_set('vector', [0.605, 0.1051, 0.625, 0.1051, 0.625, 0.25, 0.605, 0.25, 0.605, 0.375, 0.625, 0.375, 0.625, 0.5, 0.605, 0.5, 0.605, 0.5, 0.625, 0.5, 0.625, 0.6443, 0.605, 0.6443, 0.605, 0.875, 0.625, 0.875, 0.6326, 1.0, 0.615, 1.0, 0.75, 0.5, 0.875, 0.5, 0.875, 0.6449, 0.75, 0.75, 0.625, 0.5, 0.75, 0.5, 0.75, 0.75, 0.625, 0.6443, 0.605, 0.6443, 0.625, 0.6443, 0.625, 0.875, 0.605, 0.875, 0.605, 0.25, 0.625, 0.25, 0.625, 0.375, 0.605, 0.375, 0.375, 0.25, 0.605, 0.25, 0.605, 0.375, 0.375, 0.375, 0.375, 0.6443, 0.605, 0.6443, 0.605, 0.875, 0.375, 0.875, 0.375, 0.875, 0.605, 0.875, 0.615, 1.0, 0.412, 1.0, 0.375, 0.5, 0.605, 0.5, 0.605, 0.6443, 0.375, 0.6443, 0.375, 0.375, 0.605, 0.375, 0.605, 0.5, 0.375, 0.5, 0.375, 0.1051, 0.605, 0.1051, 0.605, 0.25, 0.375, 0.25, 0.605, 0.1051, 0.625, 0.1051, 0.625, 0.25, 0.605, 0.25, 0.605, 0.375, 0.625, 0.375, 0.625, 0.5, 0.605, 0.5, 0.605, 0.5, 0.625, 0.5, 0.625, 0.6443, 0.605, 0.6443, 0.605, 0.875, 0.625, 0.875, 0.6326, 1.0, 0.615, 1.0, 0.75, 0.5, 0.875, 0.5, 0.875, 0.6449, 0.75, 0.75, 0.625, 0.5, 0.75, 0.5, 0.75, 0.75, 0.625, 0.6443, 0.605, 0.6443, 0.625, 0.6443, 0.625, 0.875, 0.605, 0.875, 0.605, 0.25, 0.625, 0.25, 0.625, 0.375, 0.605, 0.375, 0.375, 0.25, 0.605, 0.25, 0.605, 0.375, 0.375, 0.375, 0.375, 0.6443, 0.605, 0.6443, 0.605, 0.875, 0.375, 0.875, 0.375, 0.875, 0.605, 0.875, 0.615, 1.0, 0.412, 1.0, 0.375, 0.5, 0.605, 0.5, 0.605, 0.6443, 0.375, 0.6443, 0.375, 0.375, 0.605, 0.375, 0.605, 0.5, 0.375, 0.5, 0.375, 0.1051, 0.605, 0.1051, 0.605, 0.25, 0.375, 0.25, 0.605, 0.1051, 0.625, 0.1051, 0.625, 0.25, 0.605, 0.25, 0.605, 0.375, 0.625, 0.375, 0.625, 0.5, 0.605, 0.5, 0.605, 0.5, 0.625, 0.5, 0.625, 0.6443, 0.605, 0.6443, 0.605, 0.875, 0.625, 0.875, 0.6326, 1.0, 0.615, 1.0, 0.75, 0.5, 0.875, 0.5, 0.875, 0.6449, 0.75, 0.75, 0.625, 0.5, 0.75, 0.5, 0.75, 0.75, 0.625, 0.6443, 0.605, 0.6443, 0.625, 0.6443, 0.625, 0.875, 0.605, 0.875, 0.605, 0.25, 0.625, 0.25, 0.625, 0.375, 0.605, 0.375, 0.375, 0.25, 0.605, 0.25, 0.605, 0.375, 0.375, 0.375, 0.375, 0.6443, 0.605, 0.6443, 0.605, 0.875, 0.375, 0.875, 0.375, 0.875, 0.605, 0.875, 0.615, 1.0, 0.412, 1.0, 0.375, 0.5, 0.605, 0.5, 0.605, 0.6443, 0.375, 0.6443, 0.375, 0.375, 0.605, 0.375, 0.605, 0.5, 0.375, 0.5, 0.375, 0.1051, 0.605, 0.1051, 0.605, 0.25, 0.375, 0.25, 0.605, 0.1051, 0.625, 0.1051, 0.625, 0.25, 0.605, 0.25, 0.605, 0.375, 0.625, 0.375, 0.625, 0.5, 0.605, 0.5, 0.605, 0.5, 0.625, 0.5, 0.625, 0.6443, 0.605, 0.6443, 0.605, 0.875, 0.625, 0.875, 0.6326, 1.0, 0.615, 1.0, 0.75, 0.5, 0.875, 0.5, 0.875, 0.6449, 0.75, 0.75, 0.625, 0.5, 0.75, 0.5, 0.75, 0.75, 0.625, 0.6443, 0.605, 0.6443, 0.625, 0.6443, 0.625, 0.875, 0.605, 0.875, 0.605, 0.25, 0.625, 0.25, 0.625, 0.375, 0.605, 0.375, 0.375, 0.25, 0.605, 0.25, 0.605, 0.375, 0.375, 0.375, 0.375, 0.6443, 0.605, 0.6443, 0.605, 0.875, 0.375, 0.875, 0.375, 0.875, 0.605, 0.875, 0.615, 1.0, 0.412, 1.0, 0.375, 0.5, 0.605, 0.5, 0.605, 0.6443, 0.375, 0.6443, 0.375, 0.375, 0.605, 0.375, 0.605, 0.5, 0.375, 0.5, 0.375, 0.1051, 0.605, 0.1051, 0.605, 0.25, 0.375, 0.25])
me_cube_002.materials.append(mat_material)
me_cube_002.materials.append(mat_material_001)
me_cube_002.update()

# ---- objects
ob_light = bpy.data.objects.new('Light', light_light)
ob_camera = bpy.data.objects.new('Camera', cam_camera)
ob_cylinder_001 = bpy.data.objects.new('Cylinder.001', me_cylinder_002)
ob_cube_002 = bpy.data.objects.new('Cube.002', me_cube_002)

# ---- transforms, parenting, visibility, modifiers, constraints
ob_light.location = (4.076, 1.005, 5.904)
ob_light.rotation_euler = (0.6503, 0.05522, 1.866)
ob_light.lock_rotations_4d = False
ob_light.empty_display_type = 'ARROWS'
ob_light.color = (0.0, 0.0, 0.0, 0.0)
ob_light.lineart.crease_threshold = 0.0
ob_camera.location = (7.359, -6.926, 4.958)
ob_camera.rotation_euler = (1.109, 0.0, 0.8149)
ob_camera.lock_rotations_4d = False
ob_camera.empty_display_type = 'ARROWS'
ob_camera.color = (0.0, 0.0, 0.0, 0.0)
ob_camera.display_type = 'WIRE'
ob_camera.lineart.crease_threshold = 0.0
ob_cylinder_001.location = (0.0, 0.0, 0.0)
ob_cylinder_001.rotation_euler = (-1.571, 0.3927, 0.0)
ob_cylinder_001.scale = (0.09989, 0.09989, 0.5)
ob_cube_002.location = (8.558e-17, 1.1, -0.0002717)
ob_cube_002.rotation_euler = (0.0, 3.142, -0.0)
ob_cube_002.scale = (0.025, 0.15, 0.15)
_m = ob_cube_002.modifiers.new('Mirror', 'MIRROR')

# ---- collection membership
col_collection.objects.link(ob_light)
col_collection.objects.link(ob_camera)
col_collection.objects.link(ob_cylinder_001)
col_collection.objects.link(ob_cube_002)

# ---- scene / render settings (as saved in the file)
scene.camera = ob_camera
scene.frame_start = 1; scene.frame_end = 40; scene.frame_set(1)
scene.render.engine = 'BLENDER_EEVEE_NEXT'
scene.cycles.sampling_pattern = 'TABULATED_SOBOL'
scene.view_settings.view_transform = 'Filmic'
bpy.context.view_layer.update()
